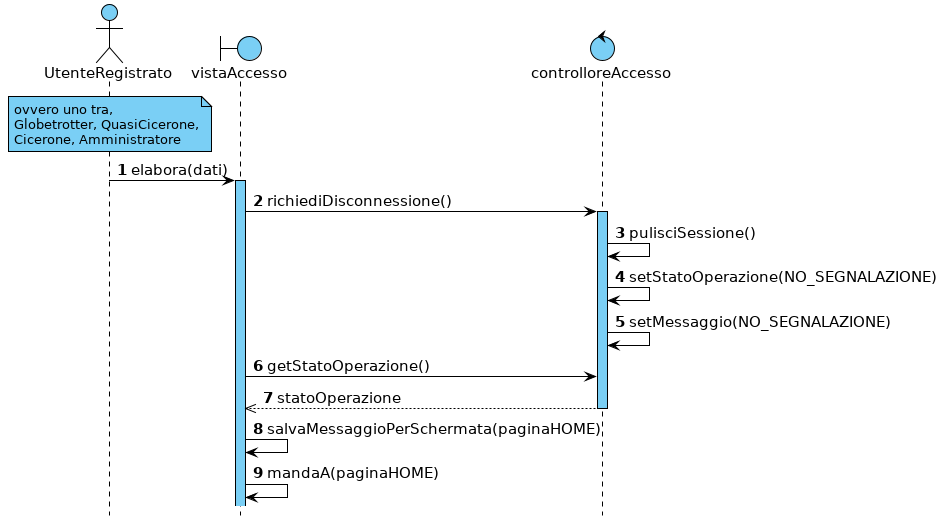

The diagram above was rendered by PlantUML. Its source (embedded in the PNG):
@startuml

hide footbox



skinparam backgroundColor white
skinparam shadowing false

skinparam {
    ArrowColor                         black
    ArrowFontSize                      15
    ArrowTextAlignment                 center
    SequenceActorBorderThickness       1
    SequenceGroupBorderThickness       1
    SequenceGroupBackgroundColor       white
    SequenceGroupFontSize              12
    SequenceGroupHeaderFontSize        15
    SequenceLifeLineBorderColor        black
    SequenceLifeLineBackgroundColor    #7acff5
    SequenceLifeLineBorderThickness    1
    SequenceParticipantBackgroundColor #7acff5
    SequenceParticipantBorderColor     black
    SequenceParticipantBorderThickness 1
    ParticipantFontSize                15
    BoundaryBackgroundColor            #7acff5
    BoundaryBorderColor                black
    BoundaryFontSize                   15
    ControlBackgroundColor             #7acff5
    ControlBorderColor                 black
    ControlFontSize                    15
    ActorFontSize                      15
    ActorBorderColor                   black
    ActorBackgroundColor               #7acff5
    NoteBackgroundColor                #7acff5
    NoteBorderColor                    black
}


autonumber

actor UtenteRegistrato
boundary vistaAccesso
control controlloreAccesso

note over UtenteRegistrato : ovvero uno tra,\nGlobetrotter, QuasiCicerone,\nCicerone, Amministratore

UtenteRegistrato -> vistaAccesso : elabora(dati)
activate vistaAccesso
vistaAccesso -> controlloreAccesso : richiediDisconnessione()
activate controlloreAccesso
controlloreAccesso -> controlloreAccesso : pulisciSessione()
controlloreAccesso -> controlloreAccesso : setStatoOperazione(NO_SEGNALAZIONE)
controlloreAccesso -> controlloreAccesso : setMessaggio(NO_SEGNALAZIONE)

vistaAccesso -> controlloreAccesso : getStatoOperazione()
vistaAccesso <<-- controlloreAccesso : statoOperazione
deactivate controlloreAccesso

vistaAccesso -> vistaAccesso : salvaMessaggioPerSchermata(paginaHOME)
vistaAccesso -> vistaAccesso : mandaA(paginaHOME)

@enduml